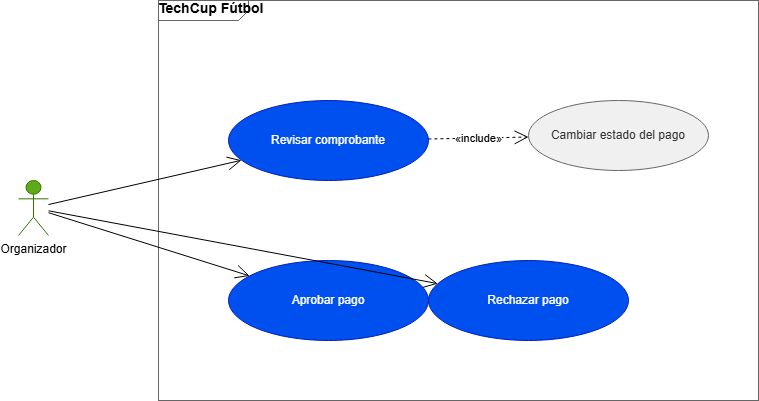

The diagram above was exported from draw.io. Its source (the exported page's mxGraphModel, read from the mxfile embedded in the PNG):
<mxGraphModel dx="994" dy="538" grid="1" gridSize="10" guides="1" tooltips="1" connect="1" arrows="1" fold="1" page="1" pageScale="1" pageWidth="1169" pageHeight="827" math="0" shadow="0">
  <root>
    <mxCell id="0" />
    <mxCell id="1" parent="0" />
    <mxCell id="sys" parent="1" style="shape=mxgraph.sysml.package;html=1;overflow=fill;whiteSpace=wrap;fillColor=none;strokeColor=#666666;fontStyle=1;fontSize=14;verticalAlign=top;align=left;spacingLeft=10;spacingTop=5;" value="TechCup Fútbol" vertex="1">
      <mxGeometry height="400" width="600" x="180" y="20" as="geometry" />
    </mxCell>
    <mxCell id="a1" parent="1" style="shape=umlActor;verticalLabelPosition=bottom;verticalAlign=top;html=1;outlineConnect=0;fillColor=#60a917;fontColor=#000000;strokeColor=#2D7600;" value="Organizador" vertex="1">
      <mxGeometry height="55" width="30" x="40" y="200" as="geometry" />
    </mxCell>
    <mxCell id="uc1" parent="1" style="ellipse;whiteSpace=wrap;html=1;fillColor=#0050ef;fontColor=#ffffff;strokeColor=#001DBC;" value="Revisar comprobante" vertex="1">
      <mxGeometry height="80" width="200" x="250" y="120" as="geometry" />
    </mxCell>
    <mxCell id="uc2" parent="1" style="ellipse;whiteSpace=wrap;html=1;fillColor=#0050ef;fontColor=#ffffff;strokeColor=#001DBC;" value="Aprobar pago" vertex="1">
      <mxGeometry height="80" width="200" x="250" y="280" as="geometry" />
    </mxCell>
    <mxCell id="uc3" parent="1" style="ellipse;whiteSpace=wrap;html=1;fillColor=#0050ef;fontColor=#ffffff;strokeColor=#001DBC;" value="Rechazar pago" vertex="1">
      <mxGeometry height="80" width="200" x="450" y="280" as="geometry" />
    </mxCell>
    <mxCell id="uc4" parent="1" style="ellipse;whiteSpace=wrap;html=1;fillColor=#f0f0f0;fontColor=#333333;strokeColor=#666666;" value="Cambiar estado del pago" vertex="1">
      <mxGeometry height="70" width="180" x="550" y="120" as="geometry" />
    </mxCell>
    <mxCell id="e1" edge="1" parent="1" source="a1" style="endArrow=open;endSize=12;html=1;" target="uc1" value="">
      <mxGeometry relative="1" as="geometry" />
    </mxCell>
    <mxCell id="e2" edge="1" parent="1" source="a1" style="endArrow=open;endSize=12;html=1;" target="uc2" value="">
      <mxGeometry relative="1" as="geometry" />
    </mxCell>
    <mxCell id="e3" edge="1" parent="1" source="a1" style="endArrow=open;endSize=12;html=1;" target="uc3" value="">
      <mxGeometry relative="1" as="geometry" />
    </mxCell>
    <mxCell id="e4" edge="1" parent="1" source="uc1" style="endArrow=open;endSize=12;dashed=1;html=1;" target="uc4" value="«include»">
      <mxGeometry relative="1" as="geometry" />
    </mxCell>
  </root>
</mxGraphModel>